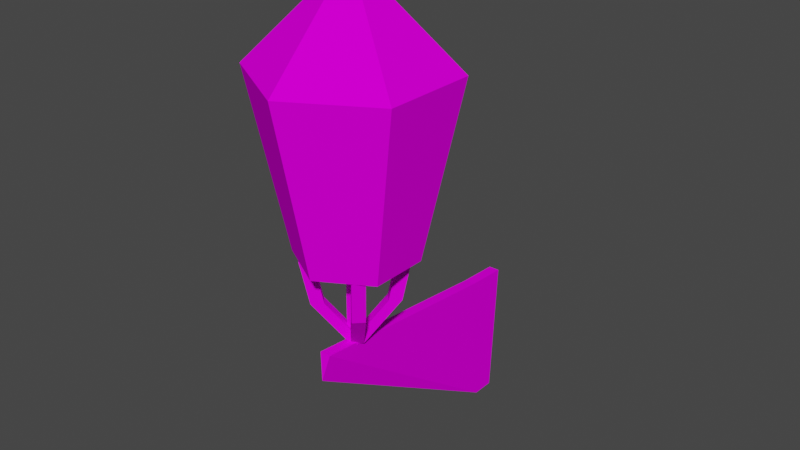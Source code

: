 # Source: Lamp01.blend  (saved by Blender 4.0.36; exported with 4.5.12 LTS)
import bpy
from mathutils import Matrix  # noqa: F401  (used for matrix-valued properties, if any)

bpy.ops.wm.read_factory_settings(use_empty=True)
scene = bpy.context.scene
scene.name = 'Scene'

# ---- collections
col_collection = bpy.data.collections.new('Collection'); scene.collection.children.link(col_collection)

# ---- images (referenced by path relative to the original .blend; pixels are not part of the script)
import os
ASSET_DIR = os.environ.get("B2B_ASSET_DIR", "")  # directory of the original .blend (textures are referenced by path, not embedded)
HERE = os.path.dirname(os.path.abspath(__file__))  # packed textures are extracted next to this script under _unpacked/

def load_image(name, relpath, width, height, colorspace="sRGB"):
    """Load a texture the original file referenced (path relative to the .blend, or extracted next to this script)."""
    p = next((c for c in (os.path.join(HERE, relpath), os.path.join(ASSET_DIR, relpath)) if relpath and os.path.exists(c)), "")
    if p:
        img = bpy.data.images.load(p, check_existing=True)
        img.name = name
    else:  # same state as the original file: an image datablock whose file is absent (Cycles renders it pink)
        img = bpy.data.images.new(name, width, height)
        img.source = "FILE"
        img.filepath = "//" + (relpath or name)
    img.colorspace_settings.name = colorspace
    return img
img_lamp01_a_png = load_image('Lamp01_a.png', 'Lamp01_a.png', 1024, 1024, 'sRGB')

# ---- materials (node trees are filled in below, after node groups)
mat_material = bpy.data.materials.new('Material')
mat_material.alpha_threshold = 0.0
mat_material.use_transparent_shadow = False
mat_material.roughness = 0.5
mat_material.line_color = (0.0, 0.0, 0.0, 1.0)

# ---- material node trees
mat_material.use_nodes = True; mat_material.node_tree.nodes.clear()
_N = mat_material.node_tree.nodes; _L = mat_material.node_tree.links
n0 = _N.new('ShaderNodeOutputMaterial'); n0.name = 'Material Output'; n0.location = (300, 300)
n1 = _N.new('ShaderNodeBsdfPrincipled'); n1.name = 'Principled BSDF'; n1.location = (10, 300)
n1.distribution = 'GGX'
n1.subsurface_method = 'RANDOM_WALK_SKIN'
n1.inputs[2].default_value = 0.0
n1.inputs[3].default_value = 1.45
n1.inputs[11].default_value = 1.01
n1.inputs[13].default_value = 0.0
n1.inputs[20].default_value = 0.0
n1.inputs[27].default_value = (0.0, 0.0, 0.0, 1.0)
n1.inputs[28].default_value = 1.0
n2 = _N.new('ShaderNodeTexImage'); n2.name = 'Image Texture'; n2.location = (-280, 280)
n2.image = img_lamp01_a_png
n2.interpolation = 'Closest'
_L.new(n1.outputs[0], n0.inputs[0])
_L.new(n2.outputs[0], n1.inputs[0])
n0.is_active_output = True

# ---- world
world_world = bpy.data.worlds.new('World'); scene.world = world_world
world_world.use_nodes = True; world_world.node_tree.nodes.clear()
_N = world_world.node_tree.nodes; _L = world_world.node_tree.links
n0 = _N.new('ShaderNodeOutputWorld'); n0.name = 'World Output'; n0.location = (300, 300)
n1 = _N.new('ShaderNodeBackground'); n1.name = 'Background'; n1.location = (10, 300)
n1.inputs[0].default_value = (0.05088, 0.05088, 0.05088, 1.0)
_L.new(n1.outputs[0], n0.inputs[0])
n0.is_active_output = True
world_world.color = (0.05088, 0.05088, 0.05088)
world_world.use_sun_shadow = False
world_world.sun_shadow_jitter_overblur = 0.0

# ---- meshes
me_cube_001 = bpy.data.meshes.new('Cube.001')
me_cube_001.from_pydata([(0.0, -1.896, 1.043), (-0.0398, -1.862, 1.234), (0.0, 0.0, 0.0), (0.0398, -1.862, 1.234), (0.0398, 0.0, 1.055), (0.0, -0.1699, 0.0), (0.0398, -0.3087, 1.072), (2.239e-16, -1.135, 1.817), (-0.3605, -1.343, 1.817), (-0.3605, -1.76, 1.817), (2.239e-16, -1.968, 1.817), (0.3605, -1.76, 1.817), (0.3605, -1.343, 1.817), (3.662e-16, -0.8707, 3.055), (-0.5895, -1.211, 3.055), (-0.5895, -1.892, 3.055), (3.662e-16, -2.232, 3.055), (0.5895, -1.892, 3.055), (0.5895, -1.211, 3.055), (0.0, -1.551, 3.727), (0.04422, -1.602, 1.189), (-0.04422, -1.513, 1.817), (-0.04422, -1.513, 1.189), (-0.04422, -1.602, 1.817), (-0.04422, -1.602, 1.189), (0.04422, -1.602, 1.817), (0.04422, -1.513, 1.189), (0.04422, -1.513, 1.817), (0.06253, -1.558, 1.3), (0.06253, -1.558, 1.189), (0.1611, -1.334, 1.817), (0.2236, -1.397, 1.817), (0.2862, -1.334, 1.817), (0.2236, -1.272, 1.817), (0.2401, -1.38, 1.503), (0.1776, -1.318, 1.503), (0.1151, -1.38, 1.503), (0.1776, -1.443, 1.503), (-0.06253, -1.558, 1.189), (-2.794e-09, -1.495, 1.189), (-0.2236, -1.397, 1.817), (-0.06253, -1.558, 1.3), (-0.1611, -1.334, 1.817), (-2.794e-09, -1.495, 1.3), (-0.2236, -1.272, 1.817), (-0.2862, -1.334, 1.817), (-0.1776, -1.318, 1.503), (-0.2401, -1.38, 1.503), (-0.1776, -1.443, 1.503), (-0.1151, -1.38, 1.503), (-0.1611, -1.781, 1.817), (-0.2236, -1.719, 1.817), (-0.2862, -1.781, 1.817), (-0.2236, -1.844, 1.817), (-0.2401, -1.735, 1.503), (-0.1776, -1.798, 1.503), (-0.1151, -1.735, 1.503), (-0.1776, -1.673, 1.503), (2.794e-09, -1.62, 1.189), (2.794e-09, -1.62, 1.3), (0.2236, -1.719, 1.817), (0.1611, -1.781, 1.817), (0.2236, -1.844, 1.817), (0.2862, -1.781, 1.817), (0.1776, -1.798, 1.503), (0.2401, -1.735, 1.503), (0.1776, -1.673, 1.503), (0.1151, -1.735, 1.503), (-0.0398, 0.0, 1.055), (-0.0398, -0.3087, 1.072), (-0.2948, -1.722, 3.391)], [], [(5, 69, 68, 2), (5, 6, 3, 0), (0, 3, 1), (2, 4, 6, 5), (0, 1, 69, 5), (12, 18, 17, 11), (10, 16, 15, 9), (8, 14, 13, 7), (7, 13, 18, 12), (11, 17, 16, 10), (9, 15, 14, 8), (18, 19, 17), (16, 19, 70, 15), (14, 19, 13), (13, 19, 18), (17, 19, 16), (15, 70, 19, 14), (24, 23, 21, 22), (22, 21, 27, 26), (26, 27, 25, 20), (20, 25, 23, 24), (11, 10, 7, 12), (8, 7, 10, 9), (36, 30, 33, 35), (37, 31, 30, 36), (35, 33, 32, 34), (34, 32, 31, 37), (36, 43, 28, 37), (35, 39, 43, 36), (34, 29, 39, 35), (34, 37, 28, 29), (48, 40, 45, 47), (49, 42, 40, 48), (47, 45, 44, 46), (46, 44, 42, 49), (48, 41, 43, 49), (47, 38, 41, 48), (46, 39, 38, 47), (46, 49, 43, 39), (56, 50, 53, 55), (57, 51, 50, 56), (55, 53, 52, 54), (54, 52, 51, 57), (56, 59, 41, 57), (55, 58, 59, 56), (54, 38, 58, 55), (54, 57, 41, 38), (66, 60, 63, 65), (67, 61, 60, 66), (65, 63, 62, 64), (64, 62, 61, 67), (66, 28, 59, 67), (65, 29, 28, 66), (64, 58, 29, 65), (64, 67, 59, 58), (6, 4, 68, 69), (3, 6, 69, 1)])
_uv = me_cube_001.uv_layers.new(name='UVMap')
_uv.uv.foreach_set('vector', [0.939, 0.0, 0.8537, 0.2812, 1.0, 0.2812, 1.0, 0.0, 0.939, 0.0, 0.8537, 0.2812, 0.2195, 0.3359, 0.2195, 0.2734, 0.878, 0.2578, 0.9268, 0.2578, 0.9268, 0.2734, 1.0, 0.0, 1.0, 0.2812, 0.8537, 0.2812, 0.939, 0.0, 0.2195, 0.2734, 0.2195, 0.3359, 0.8537, 0.2812, 0.939, 0.0, 0.2805, 0.5078, 0.2087, 0.8822, 0.515, 0.8822, 0.439, 0.5078, 0.439, 0.5078, 0.515, 0.8822, 0.2087, 0.8822, 0.2805, 0.5078, 0.439, 0.5078, 0.515, 0.8822, 0.2087, 0.8822, 0.2805, 0.5078, 0.439, 0.5078, 0.515, 0.8822, 0.2087, 0.8822, 0.2805, 0.5078, 0.439, 0.5078, 0.515, 0.8822, 0.2087, 0.8822, 0.2805, 0.5078, 0.2805, 0.5078, 0.2087, 0.8822, 0.515, 0.8822, 0.439, 0.5078, 0.2195, 0.8516, 0.3537, 0.9922, 0.5244, 0.8516, 0.5244, 0.8516, 0.3537, 0.9922, 0.2866, 0.9219, 0.2195, 0.8516, 0.5244, 0.8516, 0.3537, 0.9922, 0.2195, 0.8516, 0.5244, 0.8516, 0.3537, 0.9922, 0.2195, 0.8516, 0.5244, 0.8516, 0.3537, 0.9922, 0.2195, 0.8516, 0.2195, 0.8516, 0.2866, 0.9219, 0.3537, 0.9922, 0.5244, 0.8516, 0.2439, 0.4609, 0.4634, 0.4609, 0.4634, 0.4766, 0.2439, 0.4766, 0.2439, 0.4609, 0.4634, 0.4609, 0.4634, 0.4766, 0.2439, 0.4766, 0.2439, 0.4766, 0.4634, 0.4766, 0.4634, 0.4922, 0.2439, 0.4922, 0.2439, 0.4766, 0.4634, 0.4766, 0.4634, 0.4922, 0.2439, 0.4922, 0.4146, 0.5312, 0.4878, 0.4922, 0.2073, 0.4922, 0.2805, 0.5312, 0.2805, 0.4453, 0.2073, 0.4922, 0.4878, 0.4922, 0.4146, 0.4453, 0.4634, 0.5078, 0.4634, 0.4297, 0.439, 0.4297, 0.439, 0.5078, 0.439, 0.5078, 0.439, 0.4297, 0.4634, 0.4297, 0.4634, 0.5078, 0.439, 0.5078, 0.439, 0.4297, 0.4634, 0.4297, 0.4634, 0.5078, 0.4634, 0.5078, 0.4634, 0.4297, 0.439, 0.4297, 0.439, 0.5078, 0.2927, 0.3984, 0.2927, 0.4688, 0.2561, 0.4688, 0.2561, 0.3984, 0.2927, 0.3984, 0.2927, 0.4688, 0.2927, 0.4688, 0.2927, 0.3984, 0.2561, 0.3984, 0.2561, 0.4688, 0.2927, 0.4688, 0.2927, 0.3984, 0.2317, 0.3984, 0.2561, 0.3984, 0.2561, 0.4688, 0.2317, 0.4688, 0.4024, 0.5078, 0.4024, 0.4297, 0.439, 0.4297, 0.439, 0.5078, 0.4024, 0.5078, 0.4024, 0.4297, 0.439, 0.4297, 0.439, 0.5078, 0.439, 0.5078, 0.439, 0.4297, 0.4634, 0.4297, 0.4634, 0.5078, 0.439, 0.5078, 0.439, 0.4297, 0.4634, 0.4297, 0.4634, 0.5078, 0.2927, 0.3984, 0.2927, 0.4688, 0.2561, 0.4688, 0.2561, 0.3984, 0.2927, 0.3984, 0.2927, 0.4688, 0.2927, 0.4688, 0.2927, 0.3984, 0.2561, 0.3984, 0.2561, 0.4688, 0.2927, 0.4688, 0.2927, 0.3984, 0.2317, 0.3984, 0.2561, 0.3984, 0.2561, 0.4688, 0.2317, 0.4688, 0.4024, 0.5078, 0.4024, 0.4297, 0.439, 0.4297, 0.439, 0.5078, 0.4024, 0.5078, 0.4024, 0.4297, 0.439, 0.4297, 0.439, 0.5078, 0.439, 0.5078, 0.439, 0.4297, 0.4634, 0.4297, 0.4634, 0.5078, 0.439, 0.5078, 0.439, 0.4297, 0.4634, 0.4297, 0.4634, 0.5078, 0.2927, 0.3984, 0.2927, 0.4688, 0.2561, 0.4688, 0.2561, 0.3984, 0.2317, 0.3984, 0.2317, 0.4688, 0.2927, 0.4688, 0.2927, 0.3984, 0.2561, 0.3984, 0.2561, 0.4688, 0.2317, 0.4688, 0.2317, 0.3984, 0.2317, 0.3984, 0.2561, 0.3984, 0.2561, 0.4688, 0.2317, 0.4688, 0.4634, 0.5078, 0.4634, 0.4297, 0.439, 0.4297, 0.439, 0.5078, 0.439, 0.5078, 0.439, 0.4297, 0.4634, 0.4297, 0.4634, 0.5078, 0.439, 0.5078, 0.439, 0.4297, 0.4634, 0.4297, 0.4634, 0.5078, 0.439, 0.5078, 0.439, 0.4297, 0.4634, 0.4297, 0.4634, 0.5078, 0.2927, 0.3984, 0.2927, 0.4688, 0.2561, 0.4688, 0.2561, 0.3984, 0.2927, 0.3984, 0.2927, 0.4688, 0.2927, 0.4688, 0.2927, 0.3984, 0.2561, 0.3984, 0.2561, 0.4688, 0.2927, 0.4688, 0.2927, 0.3984, 0.2317, 0.3984, 0.2561, 0.3984, 0.2561, 0.4688, 0.2317, 0.4688, 0.8537, 0.2578, 0.939, 0.2578, 0.939, 0.2734, 0.8537, 0.2734, 0.5122, 0.2891, 0.8537, 0.2578, 0.8537, 0.2734, 0.5122, 0.3047])
me_cube_001.materials.append(mat_material)
me_cube_001.update()

# ---- objects
ob_lamp01 = bpy.data.objects.new('Lamp01', me_cube_001)

# ---- transforms, parenting, visibility, modifiers, constraints
ob_lamp01.location = (0.0, 0.0, 0.0)
ob_lamp01.scale = (0.25, 0.25, 0.25)

# ---- collection membership
col_collection.objects.link(ob_lamp01)

# ---- scene / render settings (as saved in the file)
scene.frame_start = 1; scene.frame_end = 250; scene.frame_set(1)
scene.render.engine = 'BLENDER_EEVEE_NEXT'
scene.cycles.sampling_pattern = 'TABULATED_SOBOL'
scene.view_settings.view_transform = 'Filmic'
bpy.context.view_layer.update()

# ---- added for rendering (the .blend has no active camera and no usable light): camera, sun
cam_auto = bpy.data.cameras.new('AutoCamera')
cam_auto.lens = 50.0
cam_auto.sensor_width = 36.0
cam_auto.clip_end = 1000.0
ob_auto_camera = bpy.data.objects.new('AutoCamera', cam_auto)
scene.collection.objects.link(ob_auto_camera)
ob_auto_camera.location = (1.04118, -1.52844, 1.2988)
ob_auto_camera.rotation_euler = (1.09748, -7.21219e-08, 0.694738)
scene.camera = ob_auto_camera
light_auto_sun = bpy.data.lights.new('AutoSun', 'SUN')
light_auto_sun.energy = 3.0
light_auto_sun.angle = 0.0523599
ob_auto_sun = bpy.data.objects.new('AutoSun', light_auto_sun)
scene.collection.objects.link(ob_auto_sun)
ob_auto_sun.rotation_euler = (0.872665, 0.174533, 0.523599)
bpy.context.view_layer.update()
